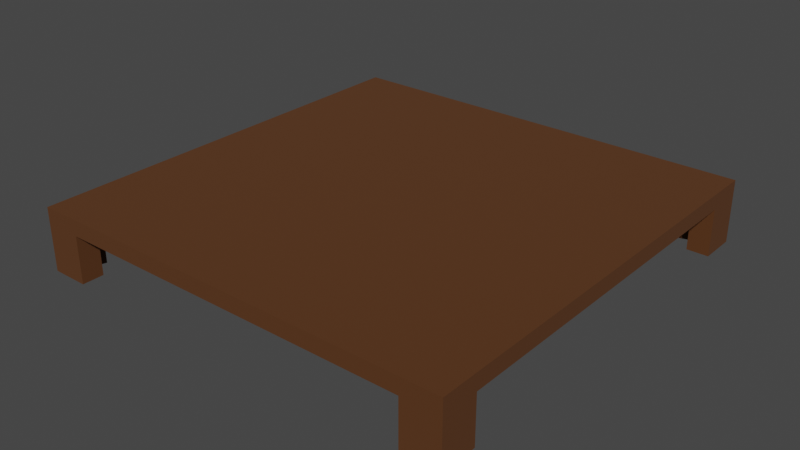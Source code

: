 # Source: sanctuary_platform.blend  (saved by Blender 3.1.7; exported with 4.5.12 LTS)
import bpy
from mathutils import Matrix  # noqa: F401  (used for matrix-valued properties, if any)

bpy.ops.wm.read_factory_settings(use_empty=True)
scene = bpy.context.scene
scene.name = 'Scene'

# ---- collections
col_collection = bpy.data.collections.new('Collection'); scene.collection.children.link(col_collection)

# ---- materials (node trees are filled in below, after node groups)
mat_sanctuaryplatformmaterial = bpy.data.materials.new('SanctuaryPlatformMaterial')
mat_sanctuaryplatformmaterial.alpha_threshold = 0.0
mat_sanctuaryplatformmaterial.use_transparent_shadow = False
mat_sanctuaryplatformmaterial.line_color = (0.0, 0.0, 0.0, 1.0)

# ---- material node trees
mat_sanctuaryplatformmaterial.use_nodes = True; mat_sanctuaryplatformmaterial.node_tree.nodes.clear()
_N = mat_sanctuaryplatformmaterial.node_tree.nodes; _L = mat_sanctuaryplatformmaterial.node_tree.links
n0 = _N.new('ShaderNodeOutputMaterial'); n0.name = 'Material Output'; n0.location = (300, 300)
n1 = _N.new('ShaderNodeBsdfPrincipled'); n1.name = 'Principled BSDF'; n1.location = (10, 300)
n1.distribution = 'GGX'
n1.subsurface_method = 'RANDOM_WALK_SKIN'
n1.inputs[0].default_value = (0.09592, 0.03136, 0.004999, 1.0)
n1.inputs[2].default_value = 1.0
n1.inputs[3].default_value = 1.45
n1.inputs[27].default_value = (0.0, 0.0, 0.0, 1.0)
n1.inputs[28].default_value = 1.0
_L.new(n1.outputs[0], n0.inputs[0])
n0.is_active_output = True

# ---- world
world_world = bpy.data.worlds.new('World'); scene.world = world_world
world_world.use_nodes = True; world_world.node_tree.nodes.clear()
_N = world_world.node_tree.nodes; _L = world_world.node_tree.links
n0 = _N.new('ShaderNodeOutputWorld'); n0.name = 'World Output'; n0.location = (300, 300)
n1 = _N.new('ShaderNodeBackground'); n1.name = 'Background'; n1.location = (10, 300)
n1.inputs[0].default_value = (0.05088, 0.05088, 0.05088, 1.0)
_L.new(n1.outputs[0], n0.inputs[0])
n0.is_active_output = True
world_world.color = (0.05088, 0.05088, 0.05088)
world_world.use_sun_shadow = False
world_world.sun_shadow_jitter_overblur = 0.0

# ---- meshes
me_cube = bpy.data.meshes.new('Cube')
me_cube.from_pydata([(1.0, 1.0, 2.921), (1.0, 1.0, 0.0), (1.0, -1.0, 2.921), (1.0, -1.0, 0.0), (-1.0, 1.0, 2.921), (-1.0, 1.0, 0.0), (-1.0, -1.0, 2.921), (-1.0, -1.0, 0.0), (0.8266, -1.0, 0.0), (0.8266, -1.0, 2.183), (-0.8266, -1.0, 2.183), (-0.8266, -1.0, -1.192e-07), (-1.0, -0.8266, -1.192e-07), (-1.0, -0.8266, 2.183), (-1.0, 0.8266, 2.183), (-1.0, 0.8266, -1.192e-07), (1.0, 0.8266, -1.192e-07), (1.0, 0.8266, 2.183), (1.0, -0.8266, 2.183), (1.0, -0.8266, 0.0), (-0.8266, 1.0, -1.192e-07), (-0.8266, 1.0, 2.183), (0.8266, 1.0, 2.183), (0.8266, 1.0, -1.192e-07), (0.9423, 0.9423, 2.864), (0.9293, 0.9293, 0.0), (0.9423, -0.9423, 2.864), (0.9293, -0.9293, 4.858e-09), (-0.9423, 0.9423, 2.864), (-0.9293, 0.9293, 0.0), (-0.9423, -0.9423, 2.864), (-0.9293, -0.9293, 0.0), (0.8266, -0.9, 3.366e-09), (0.8266, -0.9, 2.183), (-0.8266, -0.9, 2.183), (-0.8266, -0.9, -1.192e-07), (-0.9, -0.8266, -1.192e-07), (-0.9, -0.8266, 2.183), (-0.9, 0.8266, 2.183), (-0.9, 0.8266, -1.192e-07), (0.9, 0.8266, -1.192e-07), (0.9, 0.8266, 2.183), (0.9, -0.8266, 2.183), (0.9, -0.8266, 3.503e-09), (-0.8266, 0.9, -1.192e-07), (-0.8266, 0.9, 2.183), (0.8266, 0.9, 2.183), (0.8266, 0.9, -1.192e-07)], [], [(0, 4, 6, 2), (3, 2, 9, 8), (2, 6, 10, 9), (6, 7, 11, 10), (7, 6, 13, 12), (6, 4, 14, 13), (4, 5, 15, 14), (1, 0, 17, 16), (0, 2, 18, 17), (2, 3, 19, 18), (5, 4, 21, 20), (4, 0, 22, 21), (0, 1, 23, 22), (24, 26, 30, 28), (27, 32, 33, 26), (26, 33, 34, 30), (30, 34, 35, 31), (31, 36, 37, 30), (30, 37, 38, 28), (28, 38, 39, 29), (25, 40, 41, 24), (24, 41, 42, 26), (26, 42, 43, 27), (29, 44, 45, 28), (28, 45, 46, 24), (24, 46, 47, 25), (8, 9, 33, 32), (9, 10, 34, 33), (10, 11, 35, 34), (3, 8, 32, 27), (11, 7, 31, 35), (12, 13, 37, 36), (13, 14, 38, 37), (14, 15, 39, 38), (7, 12, 36, 31), (15, 5, 29, 39), (16, 17, 41, 40), (17, 18, 42, 41), (18, 19, 43, 42), (1, 16, 40, 25), (19, 3, 27, 43), (20, 21, 45, 44), (21, 22, 46, 45), (22, 23, 47, 46), (5, 20, 44, 29), (23, 1, 25, 47)])
_uv = me_cube.uv_layers.new(name='UVMap')
_uv.uv.foreach_set('vector', [3.923, 3.699, -2.923, 3.699, -2.923, -3.147, 3.923, -3.147, 3.923, -4.475, 3.923, 5.525, 3.329, 2.996, 3.329, -4.475, 3.923, 5.525, -2.923, 5.525, -2.329, 2.996, 3.329, 2.996, -2.923, 5.525, -2.923, -4.475, -2.329, -4.475, -2.329, 2.996, -2.923, -4.475, -2.923, 5.525, -2.329, 2.996, -2.329, -4.475, -2.923, 5.525, 3.923, 5.525, 3.329, 2.996, -2.329, 2.996, 3.923, 5.525, 3.923, -4.475, 3.329, -4.475, 3.329, 2.996, 3.923, -4.475, 3.923, 5.525, 3.329, 2.996, 3.329, -4.475, 3.923, 5.525, -2.923, 5.525, -2.329, 2.996, 3.329, 2.996, -2.923, 5.525, -2.923, -4.475, -2.329, -4.475, -2.329, 2.996, -2.923, -4.475, -2.923, 5.525, -2.329, 2.996, -2.329, -4.475, -2.923, 5.525, 3.923, 5.525, 3.329, 2.996, -2.329, 2.996, 3.923, 5.525, 3.923, -4.475, 3.329, -4.475, 3.329, 2.996, 3.725, 3.501, 3.725, -2.949, -2.725, -2.949, -2.725, 3.501, 3.681, -4.475, 3.329, -4.475, 3.329, 2.996, 3.725, 5.327, 3.725, 5.327, 3.329, 2.996, -2.329, 2.996, -2.725, 5.327, -2.725, 5.327, -2.329, 2.996, -2.329, -4.475, -2.681, -4.475, -2.681, -4.475, -2.329, -4.475, -2.329, 2.996, -2.725, 5.327, -2.725, 5.327, -2.329, 2.996, 3.329, 2.996, 3.725, 5.327, 3.725, 5.327, 3.329, 2.996, 3.329, -4.475, 3.681, -4.475, 3.681, -4.475, 3.329, -4.475, 3.329, 2.996, 3.725, 5.327, 3.725, 5.327, 3.329, 2.996, -2.329, 2.996, -2.725, 5.327, -2.725, 5.327, -2.329, 2.996, -2.329, -4.475, -2.681, -4.475, -2.681, -4.475, -2.329, -4.475, -2.329, 2.996, -2.725, 5.327, -2.725, 5.327, -2.329, 2.996, 3.329, 2.996, 3.725, 5.327, 3.725, 5.327, 3.329, 2.996, 3.329, -4.475, 3.681, -4.475, -2.923, -4.475, -2.923, 2.996, -2.581, 2.996, -2.581, -4.475, 3.329, -3.147, -2.329, -3.147, -2.329, -2.805, 3.329, -2.805, -2.923, 2.996, -2.923, -4.475, -2.581, -4.475, -2.581, 2.996, 3.923, -3.147, 3.329, -3.147, 3.329, -2.805, 3.681, -2.905, -2.329, -3.147, -2.923, -3.147, -2.681, -2.905, -2.329, -2.805, -2.923, -4.475, -2.923, 2.996, -2.581, 2.996, -2.581, -4.475, -2.923, -2.553, -2.923, 3.105, -2.581, 3.105, -2.581, -2.553, -2.923, 2.996, -2.923, -4.475, -2.581, -4.475, -2.581, 2.996, -2.923, -3.147, -2.923, -2.553, -2.581, -2.553, -2.681, -2.905, -2.923, 3.105, -2.923, 3.699, -2.681, 3.457, -2.581, 3.105, 3.923, -4.475, 3.923, 2.996, 3.581, 2.996, 3.581, -4.475, 3.923, 3.105, 3.923, -2.553, 3.581, -2.553, 3.581, 3.105, 3.923, 2.996, 3.923, -4.475, 3.581, -4.475, 3.581, 2.996, 3.923, 3.699, 3.923, 3.105, 3.581, 3.105, 3.681, 3.457, 3.923, -2.553, 3.923, -3.147, 3.681, -2.905, 3.581, -2.553, 3.923, -4.475, 3.923, 2.996, 3.581, 2.996, 3.581, -4.475, -2.329, 3.699, 3.329, 3.699, 3.329, 3.357, -2.329, 3.357, 3.923, 2.996, 3.923, -4.475, 3.581, -4.475, 3.581, 2.996, -2.923, 3.699, -2.329, 3.699, -2.329, 3.357, -2.681, 3.457, 3.329, 3.699, 3.923, 3.699, 3.681, 3.457, 3.329, 3.357])
me_cube.materials.append(mat_sanctuaryplatformmaterial)
me_cube.use_remesh_preserve_volume = False
me_cube.use_remesh_preserve_attributes = False
me_cube.use_mirror_vertex_groups = False
me_cube.update()

# ---- objects
ob_cube = bpy.data.objects.new('Cube', me_cube)

# ---- transforms, parenting, visibility, modifiers, constraints
ob_cube.location = (0.0, 0.0, 0.0)
ob_cube.scale = (10.0, 10.0, 1.0)
ob_cube.lock_rotations_4d = False
ob_cube.empty_display_type = 'ARROWS'
ob_cube.lineart.crease_threshold = 0.0

# ---- collection membership
col_collection.objects.link(ob_cube)

# ---- scene / render settings (as saved in the file)
scene.frame_start = 1; scene.frame_end = 250; scene.frame_set(1)
scene.render.engine = 'BLENDER_EEVEE_NEXT'
scene.cycles.sampling_pattern = 'TABULATED_SOBOL'
scene.cycles.use_light_tree = False
scene.view_settings.view_transform = 'Filmic'
bpy.context.view_layer.update()

# ---- added for rendering (the .blend has no active camera and no usable light): camera, sun
cam_auto = bpy.data.cameras.new('AutoCamera')
cam_auto.lens = 50.0
cam_auto.sensor_width = 36.0
cam_auto.clip_end = 1000.0
ob_auto_camera = bpy.data.objects.new('AutoCamera', cam_auto)
scene.collection.objects.link(ob_auto_camera)
ob_auto_camera.location = (26.3085, -31.5702, 22.5076)
ob_auto_camera.rotation_euler = (1.09748, -7.21219e-08, 0.694738)
scene.camera = ob_auto_camera
light_auto_sun = bpy.data.lights.new('AutoSun', 'SUN')
light_auto_sun.energy = 3.0
light_auto_sun.angle = 0.0523599
ob_auto_sun = bpy.data.objects.new('AutoSun', light_auto_sun)
scene.collection.objects.link(ob_auto_sun)
ob_auto_sun.rotation_euler = (0.872665, 0.174533, 0.523599)
bpy.context.view_layer.update()
